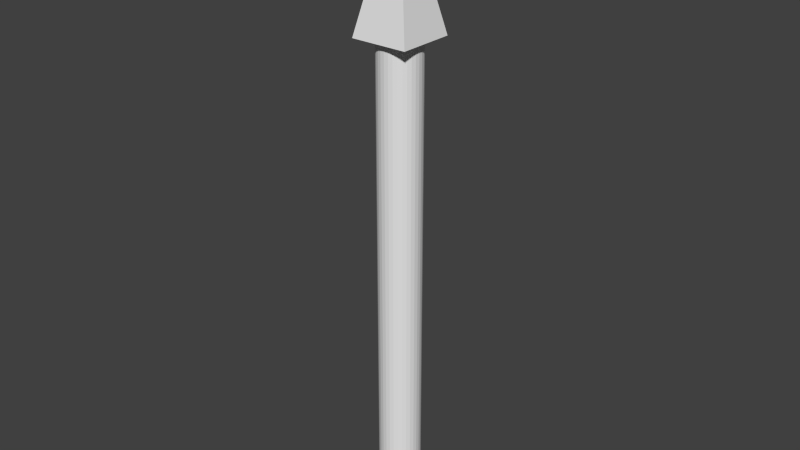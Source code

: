 # Source: poke.blend  (saved by Blender 2.76.0; exported with 4.5.12 LTS)
import bpy
from mathutils import Matrix  # noqa: F401  (used for matrix-valued properties, if any)

bpy.ops.wm.read_factory_settings(use_empty=True)
scene = bpy.context.scene
scene.name = 'Scene'

# ---- collections
col_collection_1 = bpy.data.collections.new('Collection 1'); scene.collection.children.link(col_collection_1)

# ---- materials (node trees are filled in below, after node groups)
mat_material = bpy.data.materials.new('Material')
mat_material.alpha_threshold = 0.0
mat_material.use_transparent_shadow = False
mat_material.roughness = 0.5
mat_material.line_color = (0.0, 0.0, 0.0, 1.0)

# ---- material node trees

# ---- world
world_world = bpy.data.worlds.new('World'); scene.world = world_world
world_world.color = (0.05088, 0.05088, 0.05088)
world_world.use_sun_shadow = False
world_world.sun_shadow_jitter_overblur = 0.0
world_world.cycles.sampling_method = 'MANUAL'
world_world.cycles.sample_map_resolution = 256

# ---- meshes
me_cylinder = bpy.data.meshes.new('Cylinder')
me_cylinder.from_pydata([(0.0, 1.0, -1.0), (0.0, 1.0, 1.0), (0.1951, 0.9808, -1.0), (0.1951, 0.9808, 1.0), (0.3827, 0.9239, -1.0), (0.3827, 0.9239, 1.0), (0.5556, 0.8315, -1.0), (0.5556, 0.8315, 1.0), (0.7071, 0.7071, -1.0), (0.7071, 0.7071, 1.0), (0.8315, 0.5556, -1.0), (0.8315, 0.5556, 1.0), (0.9239, 0.3827, -1.0), (0.9239, 0.3827, 1.0), (0.9808, 0.1951, -1.0), (0.9808, 0.1951, 1.0), (1.0, 7.55e-08, -1.0), (1.0, 7.55e-08, 1.0), (0.9808, -0.1951, -1.0), (0.9808, -0.1951, 1.0), (0.9239, -0.3827, -1.0), (0.9239, -0.3827, 1.0), (0.8315, -0.5556, -1.0), (0.8315, -0.5556, 1.0), (0.7071, -0.7071, -1.0), (0.7071, -0.7071, 1.0), (0.5556, -0.8315, -1.0), (0.5556, -0.8315, 1.0), (0.3827, -0.9239, -1.0), (0.3827, -0.9239, 1.0), (0.1951, -0.9808, -1.0), (0.1951, -0.9808, 1.0), (-3.258e-07, -1.0, -1.0), (-3.258e-07, -1.0, 1.0), (-0.1951, -0.9808, -1.0), (-0.1951, -0.9808, 1.0), (-0.3827, -0.9239, -1.0), (-0.3827, -0.9239, 1.0), (-0.5556, -0.8315, -1.0), (-0.5556, -0.8315, 1.0), (-0.7071, -0.7071, -1.0), (-0.7071, -0.7071, 1.0), (-0.8315, -0.5556, -1.0), (-0.8315, -0.5556, 1.0), (-0.9239, -0.3827, -1.0), (-0.9239, -0.3827, 1.0), (-0.9808, -0.1951, -1.0), (-0.9808, -0.1951, 1.0), (-1.0, 9.656e-07, -1.0), (-1.0, 9.656e-07, 1.0), (-0.9808, 0.1951, -1.0), (-0.9808, 0.1951, 1.0), (-0.9239, 0.3827, -1.0), (-0.9239, 0.3827, 1.0), (-0.8315, 0.5556, -1.0), (-0.8315, 0.5556, 1.0), (-0.7071, 0.7071, -1.0), (-0.7071, 0.7071, 1.0), (-0.5556, 0.8315, -1.0), (-0.5556, 0.8315, 1.0), (-0.3827, 0.9239, -1.0), (-0.3827, 0.9239, 1.0), (-0.1951, 0.9808, -1.0), (-0.1951, 0.9808, 1.0), (1.349, 1.349, 0.9773), (1.349, -1.349, 0.9773), (-1.349, -1.349, 0.9773), (-1.349, 1.349, 0.9773), (-1.005e-07, -1.608e-07, 1.513), (1.349, 1.349, 0.9773), (1.349, -1.349, 0.9773), (-1.349, -1.349, 0.9773), (-1.349, 1.349, 0.9773)], [], [(0, 1, 3, 2), (2, 3, 5, 4), (4, 5, 7, 6), (6, 7, 9, 8), (8, 9, 11, 10), (10, 11, 13, 12), (12, 13, 15, 14), (14, 15, 17, 16), (16, 17, 19, 18), (18, 19, 21, 20), (20, 21, 23, 22), (22, 23, 25, 24), (24, 25, 27, 26), (26, 27, 29, 28), (28, 29, 31, 30), (30, 31, 33, 32), (32, 33, 35, 34), (34, 35, 37, 36), (36, 37, 39, 38), (38, 39, 41, 40), (40, 41, 43, 42), (42, 43, 45, 44), (44, 45, 47, 46), (46, 47, 49, 48), (48, 49, 51, 50), (50, 51, 53, 52), (52, 53, 55, 54), (54, 55, 57, 56), (56, 57, 59, 58), (58, 59, 61, 60), (60, 61, 63, 62), (62, 63, 1, 0), (0, 2, 4, 6, 8, 10, 12, 14, 16, 18, 20, 22, 24, 26, 28, 30, 32, 34, 36, 38, 40, 42, 44, 46, 48, 50, 52, 54, 56, 58, 60, 62), (64, 67, 68), (67, 66, 68), (66, 65, 68), (65, 64, 68), (69, 72, 71, 70)])
_uv = me_cylinder.uv_layers.new(name='UVMap')
_uv.uv.foreach_set('vector', [0.372, 0.0002199, 0.372, 0.2711, 0.3454, 0.2711, 0.3454, 0.0002201, 0.3454, 0.0002201, 0.3454, 0.2711, 0.3189, 0.2711, 0.3189, 0.0002203, 0.3189, 0.0002203, 0.3189, 0.2711, 0.2923, 0.2711, 0.2923, 0.0002204, 0.2923, 0.0002204, 0.2923, 0.2711, 0.2657, 0.2711, 0.2657, 0.0002206, 0.2657, 0.0002206, 0.2657, 0.2711, 0.2392, 0.2711, 0.2392, 0.0002208, 0.2392, 0.0002208, 0.2392, 0.2711, 0.2126, 0.2711, 0.2126, 0.000221, 0.2126, 0.000221, 0.2126, 0.2711, 0.1861, 0.2711, 0.1861, 0.0002212, 0.1861, 0.0002212, 0.1861, 0.2711, 0.1595, 0.2711, 0.1595, 0.0002214, 0.1595, 0.0002214, 0.1595, 0.2711, 0.133, 0.2711, 0.133, 0.0002216, 0.133, 0.0002216, 0.133, 0.2711, 0.1064, 0.2711, 0.1064, 0.0002219, 0.1064, 0.0002219, 0.1064, 0.2711, 0.07988, 0.2711, 0.07988, 0.0002221, 0.07988, 0.0002221, 0.07988, 0.2711, 0.05333, 0.2711, 0.05332, 0.0002224, 0.05332, 0.0002224, 0.05333, 0.2711, 0.02677, 0.2711, 0.02677, 0.0002227, 0.02677, 0.0002227, 0.02677, 0.2711, 0.0002217, 0.2711, 0.0002187, 0.000223, 0.8499, 0.0002187, 0.8499, 0.2711, 0.8234, 0.2711, 0.8234, 0.0002187, 0.8234, 0.0002187, 0.8234, 0.2711, 0.7968, 0.2711, 0.7968, 0.0002187, 0.7968, 0.0002187, 0.7968, 0.2711, 0.7702, 0.2711, 0.7702, 0.0002187, 0.7702, 0.0002187, 0.7702, 0.2711, 0.7437, 0.2711, 0.7437, 0.0002187, 0.7437, 0.0002187, 0.7437, 0.2711, 0.7171, 0.2711, 0.7171, 0.0002188, 0.7171, 0.0002188, 0.7171, 0.2711, 0.6906, 0.2711, 0.6906, 0.0002188, 0.6906, 0.0002188, 0.6906, 0.2711, 0.664, 0.2711, 0.664, 0.0002188, 0.664, 0.0002188, 0.664, 0.2711, 0.6375, 0.2711, 0.6375, 0.0002189, 0.6375, 0.0002189, 0.6375, 0.2711, 0.6109, 0.2711, 0.6109, 0.000219, 0.6109, 0.000219, 0.6109, 0.2711, 0.5844, 0.2711, 0.5844, 0.000219, 0.5844, 0.000219, 0.5844, 0.2711, 0.5578, 0.2711, 0.5578, 0.0002191, 0.5578, 0.0002191, 0.5578, 0.2711, 0.5313, 0.2711, 0.5313, 0.0002192, 0.5313, 0.0002192, 0.5313, 0.2711, 0.5047, 0.2711, 0.5047, 0.0002193, 0.5047, 0.0002193, 0.5047, 0.2711, 0.4782, 0.2711, 0.4782, 0.0002194, 0.4782, 0.0002194, 0.4782, 0.2711, 0.4516, 0.2711, 0.4516, 0.0002195, 0.4516, 0.0002195, 0.4516, 0.2711, 0.4251, 0.2711, 0.4251, 0.0002197, 0.4251, 0.0002197, 0.4251, 0.2711, 0.3985, 0.2711, 0.3985, 0.0002198, 0.3985, 0.0002198, 0.3985, 0.2711, 0.372, 0.2711, 0.372, 0.0002199, 0.415, 0.3017, 0.4371, 0.2869, 0.4616, 0.2767, 0.4877, 0.2716, 0.5142, 0.2716, 0.5403, 0.2767, 0.5648, 0.2869, 0.5869, 0.3017, 0.6056, 0.3204, 0.6204, 0.3425, 0.6306, 0.367, 0.6357, 0.3931, 0.6357, 0.4196, 0.6306, 0.4457, 0.6204, 0.4702, 0.6056, 0.4923, 0.5869, 0.5111, 0.5648, 0.5258, 0.5403, 0.536, 0.5142, 0.5412, 0.4877, 0.5412, 0.4616, 0.536, 0.4371, 0.5258, 0.415, 0.5111, 0.3962, 0.4923, 0.3815, 0.4702, 0.3713, 0.4457, 0.3661, 0.4196, 0.3661, 0.3931, 0.3713, 0.367, 0.3815, 0.3425, 0.3962, 0.3204, 0.3657, 0.8341, 0.0002187, 0.8341, 0.183, 0.6375, 0.9998, 0.81, 0.7321, 0.5612, 0.9998, 0.5416, 0.3661, 0.5416, 0.7316, 0.5416, 0.5489, 0.7382, 0.6362, 0.2716, 0.9039, 0.5204, 0.6362, 0.54, 0.3657, 0.637, 0.0002188, 0.637, 0.0002187, 0.2716, 0.3657, 0.2716])
me_cylinder.materials.append(mat_material)
me_cylinder.use_remesh_preserve_volume = False
me_cylinder.use_remesh_preserve_attributes = False
me_cylinder.use_mirror_vertex_groups = False
me_cylinder.update()

# ---- objects
ob_cylinder = bpy.data.objects.new('Cylinder', me_cylinder)

# ---- transforms, parenting, visibility, modifiers, constraints
ob_cylinder.location = (0.0, 0.0, 2.6)
ob_cylinder.scale = (0.2204, 0.2204, 2.575)
ob_cylinder.lineart.crease_threshold = 0.0

# ---- collection membership
col_collection_1.objects.link(ob_cylinder)

# ---- scene / render settings (as saved in the file)
scene.frame_start = 1; scene.frame_end = 250; scene.frame_set(1)
scene.render.engine = 'BLENDER_EEVEE_NEXT'
scene.render.resolution_percentage = 50
scene.render.dither_intensity = 0.0
scene.cycles.use_denoising = False
scene.cycles.samples = 10
scene.cycles.sampling_pattern = 'TABULATED_SOBOL'
scene.cycles.light_sampling_threshold = 0.0
scene.cycles.use_adaptive_sampling = False
scene.cycles.use_light_tree = False
scene.cycles.blur_glossy = 0.0
scene.cycles.pixel_filter_type = 'GAUSSIAN'
scene.cycles.sample_clamp_indirect = 0.0
scene.view_settings.view_transform = 'Standard'
bpy.context.view_layer.update()

# ---- added for rendering (the .blend has no active camera and no usable light): camera, sun
cam_auto = bpy.data.cameras.new('AutoCamera')
cam_auto.lens = 50.0
cam_auto.sensor_width = 36.0
cam_auto.clip_end = 1000.0
ob_auto_camera = bpy.data.objects.new('AutoCamera', cam_auto)
scene.collection.objects.link(ob_auto_camera)
ob_auto_camera.location = (6.03738, -7.24486, 8.0906)
ob_auto_camera.rotation_euler = (1.09748, -7.21219e-08, 0.694738)
scene.camera = ob_auto_camera
light_auto_sun = bpy.data.lights.new('AutoSun', 'SUN')
light_auto_sun.energy = 3.0
light_auto_sun.angle = 0.0523599
ob_auto_sun = bpy.data.objects.new('AutoSun', light_auto_sun)
scene.collection.objects.link(ob_auto_sun)
ob_auto_sun.rotation_euler = (0.872665, 0.174533, 0.523599)
bpy.context.view_layer.update()
